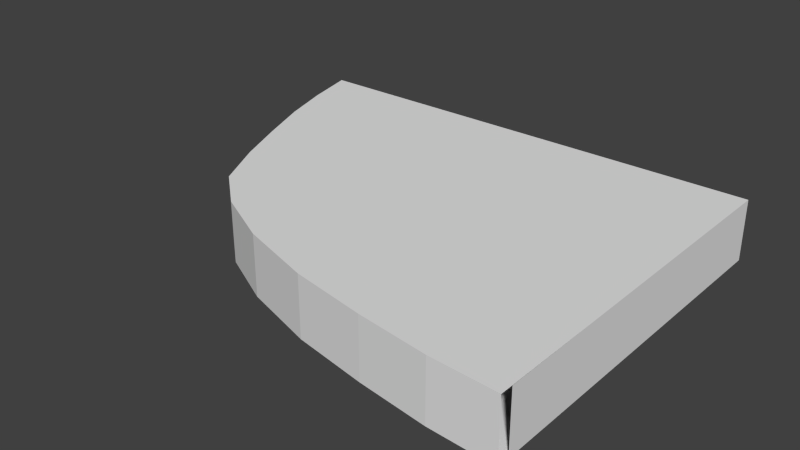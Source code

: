 # Source: Curva.blend  (saved by Blender 2.76.0; exported with 4.5.12 LTS)
import bpy
from mathutils import Matrix  # noqa: F401  (used for matrix-valued properties, if any)

bpy.ops.wm.read_factory_settings(use_empty=True)
scene = bpy.context.scene
scene.name = 'Scene'

# ---- collections
col_collection_1 = bpy.data.collections.new('Collection 1'); scene.collection.children.link(col_collection_1)

# ---- world
world_world = bpy.data.worlds.new('World'); scene.world = world_world
world_world.color = (0.05088, 0.05088, 0.05088)
world_world.use_sun_shadow = False
world_world.sun_shadow_jitter_overblur = 0.0
world_world.cycles.sampling_method = 'MANUAL'
world_world.cycles.sample_map_resolution = 256

# ---- meshes
me_cube_001 = bpy.data.meshes.new('Cube.001')
me_cube_001.from_pydata([(2.0, 1.0, 0.5), (2.0, 1.0, -0.5), (2.0, -1.0, 0.5), (2.0, -1.0, -0.5), (-2.0, 1.0, 0.5), (-2.0, 1.0, -0.5), (2.0, -0.7143, -0.5), (2.0, -0.4286, -0.5), (2.0, -0.1429, -0.5), (2.0, 0.1429, -0.5), (2.0, 0.4286, -0.5), (2.0, 0.7143, -0.5), (2.0, 0.7143, 0.5), (2.0, 0.4286, 0.5), (2.0, 0.1429, 0.5), (2.0, -0.1429, 0.5), (2.0, -0.4286, 0.5), (2.0, -0.7143, 0.5), (1.429, 1.0, -0.5), (0.8571, 1.0, -0.5), (0.2857, 1.0, -0.5), (-0.2857, 1.0, -0.5), (-0.8571, 1.0, -0.5), (-1.429, 1.0, -0.5), (-1.429, 1.0, 0.5), (-0.8571, 1.0, 0.5), (-0.2857, 1.0, 0.5), (0.2857, 1.0, 0.5), (0.8571, 1.0, 0.5), (1.429, 1.0, 0.5), (0.8571, -0.7143, 0.5), (1.429, -0.4286, 0.5), (0.8571, -0.4286, 0.5), (0.2857, -0.4286, 0.5), (-0.2857, -0.4286, 0.5), (-0.8571, -0.4286, 0.5), (1.429, -0.1429, 0.5), (0.8571, -0.1429, 0.5), (0.2857, -0.1429, 0.5), (-0.2857, -0.1429, 0.5), (-0.8571, -0.1429, 0.5), (1.429, 0.1429, 0.5), (0.8571, 0.1429, 0.5), (0.2857, 0.1429, 0.5), (-0.2857, 0.1429, 0.5), (-0.8571, 0.1429, 0.5), (-1.429, 0.1429, 0.5), (1.429, 0.4286, 0.5), (0.8571, 0.4286, 0.5), (0.2857, 0.4286, 0.5), (-0.2857, 0.4286, 0.5), (-0.8571, 0.4286, 0.5), (-1.429, 0.4286, 0.5), (1.429, 0.7143, 0.5), (0.8571, 0.7143, 0.5), (0.2857, 0.7143, 0.5), (-0.2857, 0.7143, 0.5), (-0.8571, 0.7143, 0.5), (-1.429, 0.7143, 0.5), (1.429, -0.7143, -0.5), (-0.8571, -0.4286, -0.5), (-0.2857, -0.4286, 0.5), (0.2857, -0.4286, -0.5), (0.8571, -0.4286, -0.5), (1.429, -0.4286, -0.5), (-0.8571, -0.1429, -0.5), (-0.2857, -0.1429, -0.5), (0.2857, -0.1429, -0.5), (0.8571, -0.1429, -0.5), (1.429, -0.1429, -0.5), (-1.429, 0.1429, -0.5), (-0.8571, 0.1429, -0.5), (-0.2857, 0.1429, -0.5), (0.2857, 0.1429, -0.5), (0.8571, 0.1429, -0.5), (1.429, 0.1429, -0.5), (-1.429, 0.4286, -0.5), (-0.8571, 0.4286, -0.5), (-0.2857, 0.4286, -0.5), (0.2857, 0.4286, -0.5), (0.8571, 0.4286, -0.5), (1.429, 0.4286, -0.5), (-1.429, 0.7143, -0.5), (-0.8571, 0.7143, -0.5), (-0.2857, 0.7143, -0.5), (0.2857, 0.7143, -0.5), (0.8571, 0.7143, -0.5), (1.429, 0.7143, -0.5), (-1.898, 0.7109, 0.5), (-1.898, 0.7109, -0.5), (-1.77, 0.4303, 0.5), (-1.77, 0.4303, -0.5), (-1.598, 0.1369, 0.5), (-1.42, -0.1437, 0.5), (-1.42, -0.1437, -0.5), (-1.203, -0.4243, 0.5), (-1.203, -0.4243, -0.5), (-0.8648, -0.6157, 0.5), (-0.8648, -0.6157, -0.5), (-0.2857, -0.4286, 0.5), (0.2438, -0.9109, 0.5), (0.2438, -0.9109, -0.5), (0.8666, -0.9896, 0.5), (0.8666, -0.9896, -0.5), (1.456, -1.046, 0.5), (1.456, -1.046, -0.5), (1.999, -1.069, 0.5), (1.999, -1.069, -0.5), (-0.2878, -0.4286, 0.5), (-0.2857, -0.4286, 0.5), (-0.2878, -0.1429, -0.5), (-0.3763, -0.7802, 0.5), (-0.3763, -0.7802, -0.5), (-0.2878, -0.4286, -0.5)], [(30, 102), (17, 106), (6, 107), (59, 105), (64, 59), (32, 30), (34, 99), (99, 61), (61, 109), (2, 106)], [(87, 18, 1, 11), (93, 95, 35, 40), (29, 0, 1, 18), (112, 98, 60, 113), (17, 2, 3, 6), (0, 12, 11, 1), (12, 13, 10, 11), (13, 14, 9, 10), (14, 15, 8, 9), (15, 16, 7, 8), (16, 17, 6, 7), (16, 32, 102, 104, 106), (111, 100, 33, 108), (97, 35, 95), (64, 69, 8, 7), (69, 75, 9, 8), (75, 81, 10, 9), (81, 87, 11, 10), (76, 82, 83, 77), (77, 83, 84, 78), (78, 84, 85, 79), (79, 85, 86, 80), (80, 86, 87, 81), (70, 76, 77, 71), (71, 77, 78, 72), (72, 78, 79, 73), (73, 79, 80, 74), (74, 80, 81, 75), (65, 71, 72, 66), (66, 72, 73, 67), (67, 73, 74, 68), (68, 74, 75, 69), (62, 67, 68, 63), (63, 68, 69, 64), (5, 23, 82, 89), (4, 88, 90, 92, 46, 52, 58, 24), (13, 12, 53, 47), (47, 53, 54, 48), (48, 54, 55, 49), (49, 55, 56, 50), (50, 56, 57, 51), (51, 57, 58, 52), (14, 13, 47, 41), (41, 47, 48, 42), (42, 48, 49, 43), (43, 49, 50, 44), (44, 50, 51, 45), (45, 51, 52, 46), (15, 14, 41, 36), (36, 41, 42, 37), (37, 42, 43, 38), (38, 43, 44, 39), (39, 44, 45, 40), (93, 40, 45, 46), (16, 15, 36, 31), (31, 36, 37, 32), (32, 37, 38, 33), (33, 38, 39, 34), (34, 39, 40, 35), (7, 107, 105, 103, 63, 64), (101, 62, 63, 103), (93, 46, 92), (4, 24, 23, 5), (24, 25, 22, 23), (25, 26, 21, 22), (26, 27, 20, 21), (27, 28, 19, 20), (28, 29, 18, 19), (12, 0, 29, 53), (53, 29, 28, 54), (54, 28, 27, 55), (55, 27, 26, 56), (56, 26, 25, 57), (57, 25, 24, 58), (82, 23, 22, 83), (83, 22, 21, 84), (84, 21, 20, 85), (85, 20, 19, 86), (86, 19, 18, 87), (4, 5, 89, 88), (88, 89, 91, 90), (93, 94, 96, 95), (95, 96, 98, 97), (100, 101, 103, 102), (102, 103, 105, 104), (104, 105, 107, 106), (89, 82, 76, 91), (60, 96, 94, 65), (96, 60, 98), (33, 100, 102, 32), (112, 101, 100, 111), (110, 113, 60, 65), (94, 70, 71, 65), (94, 91, 76, 70), (91, 94, 93, 92, 90), (67, 62, 113, 110), (98, 112, 111, 97), (97, 111, 108, 35), (101, 112, 113, 62)])
me_cube_001.use_remesh_preserve_volume = False
me_cube_001.use_remesh_preserve_attributes = False
me_cube_001.use_mirror_vertex_groups = False
me_cube_001.update()

# ---- objects
ob_cube = bpy.data.objects.new('Cube', me_cube_001)

# ---- transforms, parenting, visibility, modifiers, constraints
ob_cube.location = (0.0, 0.0, 0.0)
ob_cube.scale = (2.0, 3.0, 1.0)
ob_cube.lineart.crease_threshold = 0.0

# ---- collection membership
col_collection_1.objects.link(ob_cube)

# ---- scene / render settings (as saved in the file)
scene.frame_start = 1; scene.frame_end = 250; scene.frame_set(1)
scene.render.engine = 'BLENDER_EEVEE_NEXT'
scene.render.resolution_percentage = 50
scene.render.dither_intensity = 0.0
scene.cycles.use_denoising = False
scene.cycles.samples = 10
scene.cycles.sampling_pattern = 'TABULATED_SOBOL'
scene.cycles.light_sampling_threshold = 0.0
scene.cycles.use_adaptive_sampling = False
scene.cycles.use_light_tree = False
scene.cycles.blur_glossy = 0.0
scene.cycles.pixel_filter_type = 'GAUSSIAN'
scene.cycles.sample_clamp_indirect = 0.0
scene.view_settings.view_transform = 'Standard'
bpy.context.view_layer.update()

# ---- added for rendering (the .blend has no active camera and no usable light): camera, sun
cam_auto = bpy.data.cameras.new('AutoCamera')
cam_auto.lens = 50.0
cam_auto.sensor_width = 36.0
cam_auto.clip_end = 1000.0
ob_auto_camera = bpy.data.objects.new('AutoCamera', cam_auto)
scene.collection.objects.link(ob_auto_camera)
ob_auto_camera.location = (9.41344, -11.3992, 7.53076)
ob_auto_camera.rotation_euler = (1.09748, -7.21219e-08, 0.694738)
scene.camera = ob_auto_camera
light_auto_sun = bpy.data.lights.new('AutoSun', 'SUN')
light_auto_sun.energy = 3.0
light_auto_sun.angle = 0.0523599
ob_auto_sun = bpy.data.objects.new('AutoSun', light_auto_sun)
scene.collection.objects.link(ob_auto_sun)
ob_auto_sun.rotation_euler = (0.872665, 0.174533, 0.523599)
bpy.context.view_layer.update()
